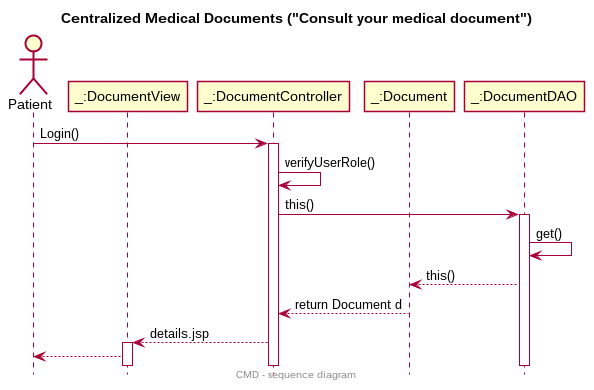

The diagram above was rendered by PlantUML. Its source (embedded in the PNG):
@startuml
skinparam monochrome  false
skinparam shadowing   false
hide footbox
hide empty members
title Centralized Medical Documents ("Consult your medical document")
center footer CMD - sequence diagram
actor "Patient" as P

participant "_:DocumentView" as DV
participant "_:DocumentController" as DC
participant "_:Document" as D
participant "_:DocumentDAO" as DD



P -> DC : Login()
activate DC
DC -> DC:verifyUserRole()
DC -> DD : this()
activate DD

DD -> DD: get()

D<-- DD: this()

D --> DC : return Document d
deactivate D
DC --> DV : details.jsp
activate DV
DV --> P :


@enduml